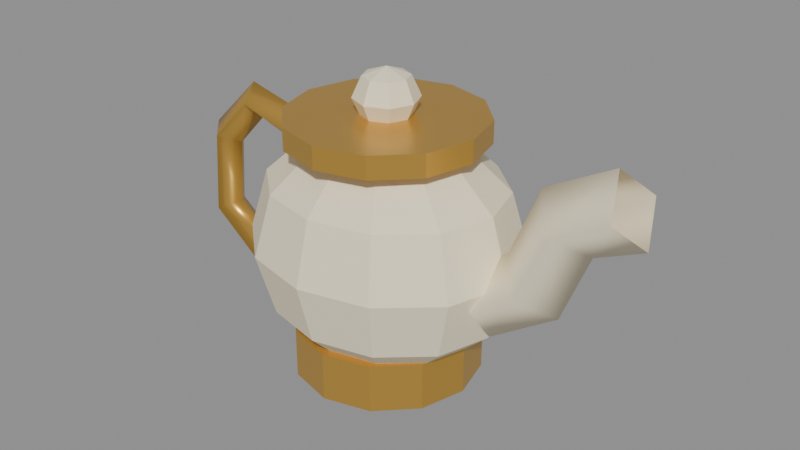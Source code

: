 # Source: teapot.blend  (saved by Blender 5.2.44; exported with 4.5.12 LTS)
import bpy
from mathutils import Matrix  # noqa: F401  (used for matrix-valued properties, if any)

bpy.ops.wm.read_factory_settings(use_empty=True)
scene = bpy.context.scene
scene.name = 'Scene'

# ---- materials (node trees are filled in below, after node groups)
mat_warm_ivory = bpy.data.materials.new('Warm ivory')
mat_warm_ivory.diffuse_color = (0.94, 0.84, 0.61, 1.0)
mat_antique_brass = bpy.data.materials.new('Antique brass')
mat_antique_brass.diffuse_color = (0.68, 0.4, 0.08, 1.0)

# ---- material node trees
mat_warm_ivory.use_nodes = True; mat_warm_ivory.node_tree.nodes.clear()
_N = mat_warm_ivory.node_tree.nodes; _L = mat_warm_ivory.node_tree.links
n0 = _N.new('ShaderNodeBsdfPrincipled'); n0.name = 'Principled BSDF'; n0.location = (-200, 100)
n0.inputs[0].default_value = (0.94, 0.84, 0.61, 1.0)
n0.inputs[2].default_value = 0.65
n0.inputs[10].default_value = 0.005
n1 = _N.new('ShaderNodeOutputMaterial'); n1.name = 'Material Output'; n1.location = (200, 100)
_L.new(n0.outputs[0], n1.inputs[0])
n1.is_active_output = True
mat_antique_brass.use_nodes = True; mat_antique_brass.node_tree.nodes.clear()
_N = mat_antique_brass.node_tree.nodes; _L = mat_antique_brass.node_tree.links
n0 = _N.new('ShaderNodeBsdfPrincipled'); n0.name = 'Principled BSDF'; n0.location = (-200, 100)
n0.inputs[0].default_value = (0.68, 0.4, 0.08, 1.0)
n0.inputs[1].default_value = 0.65
n0.inputs[2].default_value = 0.34
n0.inputs[10].default_value = 0.005
n1 = _N.new('ShaderNodeOutputMaterial'); n1.name = 'Material Output'; n1.location = (200, 100)
_L.new(n0.outputs[0], n1.inputs[0])
n1.is_active_output = True

# ---- meshes
me_sphere = bpy.data.meshes.new('Sphere')
me_sphere.from_pydata([(0.0, 0.0, 0.19), (0.0, 0.095, 0.1645), (0.0, 0.1645, 0.095), (0.0, 0.19, 0.0), (0.0, 0.1645, -0.095), (0.0, 0.095, -0.1645), (0.0, 0.0, -0.19), (0.05375, 0.08227, 0.1645), (0.0931, 0.1425, 0.095), (0.1075, 0.1645, 0.0), (0.0931, 0.1425, -0.095), (0.05375, 0.08227, -0.1645), (0.0931, 0.0475, 0.1645), (0.1612, 0.08227, 0.095), (0.1862, 0.095, 0.0), (0.1612, 0.08227, -0.095), (0.0931, 0.0475, -0.1645), (0.1075, 0.0, 0.1645), (0.1862, -5.662e-09, 0.095), (0.215, 0.0, 0.0), (0.1862, -5.662e-09, -0.095), (0.1075, 0.0, -0.1645), (0.0931, -0.0475, 0.1645), (0.1612, -0.08227, 0.095), (0.1862, -0.095, 0.0), (0.1612, -0.08227, -0.095), (0.0931, -0.0475, -0.1645), (0.05375, -0.08227, 0.1645), (0.0931, -0.1425, 0.095), (0.1075, -0.1645, 0.0), (0.0931, -0.1425, -0.095), (0.05375, -0.08227, -0.1645), (0.0, -0.095, 0.1645), (-1.922e-08, -0.1645, 0.095), (0.0, -0.19, 0.0), (-1.922e-08, -0.1645, -0.095), (0.0, -0.095, -0.1645), (-0.05375, -0.08227, 0.1645), (-0.0931, -0.1425, 0.095), (-0.1075, -0.1645, 0.0), (-0.0931, -0.1425, -0.095), (-0.05375, -0.08227, -0.1645), (-0.0931, -0.0475, 0.1645), (-0.1612, -0.08227, 0.095), (-0.1862, -0.095, 0.0), (-0.1612, -0.08227, -0.095), (-0.0931, -0.0475, -0.1645), (-0.1075, 0.0, 0.1645), (-0.1862, 1.699e-08, 0.095), (-0.215, 0.0, 0.0), (-0.1862, 1.699e-08, -0.095), (-0.1075, 0.0, -0.1645), (-0.0931, 0.0475, 0.1645), (-0.1612, 0.08227, 0.095), (-0.1862, 0.095, 0.0), (-0.1612, 0.08227, -0.095), (-0.0931, 0.0475, -0.1645), (-0.05375, 0.08227, 0.1645), (-0.0931, 0.1425, 0.095), (-0.1075, 0.1645, 0.0), (-0.0931, 0.1425, -0.095), (-0.05375, 0.08227, -0.1645)], [], [(5, 4, 10, 11), (3, 2, 8, 9), (1, 0, 7), (6, 5, 11), (4, 3, 9, 10), (2, 1, 7, 8), (11, 10, 15, 16), (9, 8, 13, 14), (7, 0, 12), (6, 11, 16), (10, 9, 14, 15), (8, 7, 12, 13), (14, 13, 18, 19), (12, 0, 17), (6, 16, 21), (15, 14, 19, 20), (13, 12, 17, 18), (16, 15, 20, 21), (17, 0, 22), (6, 21, 26), (20, 19, 24, 25), (18, 17, 22, 23), (21, 20, 25, 26), (19, 18, 23, 24), (6, 26, 31), (25, 24, 29, 30), (23, 22, 27, 28), (26, 25, 30, 31), (24, 23, 28, 29), (22, 0, 27), (6, 31, 36), (30, 29, 34, 35), (28, 27, 32, 33), (31, 30, 35, 36), (29, 28, 33, 34), (27, 0, 32), (6, 36, 41), (35, 34, 39, 40), (33, 32, 37, 38), (36, 35, 40, 41), (34, 33, 38, 39), (32, 0, 37), (40, 39, 44, 45), (38, 37, 42, 43), (41, 40, 45, 46), (39, 38, 43, 44), (37, 0, 42), (6, 41, 46), (43, 42, 47, 48), (46, 45, 50, 51), (44, 43, 48, 49), (42, 0, 47), (6, 46, 51), (45, 44, 49, 50), (51, 50, 55, 56), (49, 48, 53, 54), (47, 0, 52), (6, 51, 56), (50, 49, 54, 55), (48, 47, 52, 53), (56, 55, 60, 61), (54, 53, 58, 59), (52, 0, 57), (6, 56, 61), (55, 54, 59, 60), (53, 52, 57, 58), (61, 60, 4, 5), (59, 58, 2, 3), (57, 0, 1), (6, 61, 5), (60, 59, 3, 4), (58, 57, 1, 2)])
_uv = me_sphere.uv_layers.new(name='UVMap')
_uv.uv.foreach_set('vector', [0.75, 0.1667, 0.75, 0.3333, 0.6667, 0.3333, 0.6667, 0.1667, 0.75, 0.5, 0.75, 0.6667, 0.6667, 0.6667, 0.6667, 0.5, 0.75, 0.8333, 0.7083, 1.0, 0.6667, 0.8333, 0.7083, 0.0, 0.75, 0.1667, 0.6667, 0.1667, 0.75, 0.3333, 0.75, 0.5, 0.6667, 0.5, 0.6667, 0.3333, 0.75, 0.6667, 0.75, 0.8333, 0.6667, 0.8333, 0.6667, 0.6667, 0.6667, 0.1667, 0.6667, 0.3333, 0.5833, 0.3333, 0.5833, 0.1667, 0.6667, 0.5, 0.6667, 0.6667, 0.5833, 0.6667, 0.5833, 0.5, 0.6667, 0.8333, 0.625, 1.0, 0.5833, 0.8333, 0.625, 0.0, 0.6667, 0.1667, 0.5833, 0.1667, 0.6667, 0.3333, 0.6667, 0.5, 0.5833, 0.5, 0.5833, 0.3333, 0.6667, 0.6667, 0.6667, 0.8333, 0.5833, 0.8333, 0.5833, 0.6667, 0.5833, 0.5, 0.5833, 0.6667, 0.5, 0.6667, 0.5, 0.5, 0.5833, 0.8333, 0.5417, 1.0, 0.5, 0.8333, 0.5417, 0.0, 0.5833, 0.1667, 0.5, 0.1667, 0.5833, 0.3333, 0.5833, 0.5, 0.5, 0.5, 0.5, 0.3333, 0.5833, 0.6667, 0.5833, 0.8333, 0.5, 0.8333, 0.5, 0.6667, 0.5833, 0.1667, 0.5833, 0.3333, 0.5, 0.3333, 0.5, 0.1667, 0.5, 0.8333, 0.4583, 1.0, 0.4167, 0.8333, 0.4583, 0.0, 0.5, 0.1667, 0.4167, 0.1667, 0.5, 0.3333, 0.5, 0.5, 0.4167, 0.5, 0.4167, 0.3333, 0.5, 0.6667, 0.5, 0.8333, 0.4167, 0.8333, 0.4167, 0.6667, 0.5, 0.1667, 0.5, 0.3333, 0.4167, 0.3333, 0.4167, 0.1667, 0.5, 0.5, 0.5, 0.6667, 0.4167, 0.6667, 0.4167, 0.5, 0.375, 0.0, 0.4167, 0.1667, 0.3333, 0.1667, 0.4167, 0.3333, 0.4167, 0.5, 0.3333, 0.5, 0.3333, 0.3333, 0.4167, 0.6667, 0.4167, 0.8333, 0.3333, 0.8333, 0.3333, 0.6667, 0.4167, 0.1667, 0.4167, 0.3333, 0.3333, 0.3333, 0.3333, 0.1667, 0.4167, 0.5, 0.4167, 0.6667, 0.3333, 0.6667, 0.3333, 0.5, 0.4167, 0.8333, 0.375, 1.0, 0.3333, 0.8333, 0.2917, 0.0, 0.3333, 0.1667, 0.25, 0.1667, 0.3333, 0.3333, 0.3333, 0.5, 0.25, 0.5, 0.25, 0.3333, 0.3333, 0.6667, 0.3333, 0.8333, 0.25, 0.8333, 0.25, 0.6667, 0.3333, 0.1667, 0.3333, 0.3333, 0.25, 0.3333, 0.25, 0.1667, 0.3333, 0.5, 0.3333, 0.6667, 0.25, 0.6667, 0.25, 0.5, 0.3333, 0.8333, 0.2917, 1.0, 0.25, 0.8333, 0.2083, 0.0, 0.25, 0.1667, 0.1667, 0.1667, 0.25, 0.3333, 0.25, 0.5, 0.1667, 0.5, 0.1667, 0.3333, 0.25, 0.6667, 0.25, 0.8333, 0.1667, 0.8333, 0.1667, 0.6667, 0.25, 0.1667, 0.25, 0.3333, 0.1667, 0.3333, 0.1667, 0.1667, 0.25, 0.5, 0.25, 0.6667, 0.1667, 0.6667, 0.1667, 0.5, 0.25, 0.8333, 0.2083, 1.0, 0.1667, 0.8333, 0.1667, 0.3333, 0.1667, 0.5, 0.08333, 0.5, 0.08333, 0.3333, 0.1667, 0.6667, 0.1667, 0.8333, 0.08333, 0.8333, 0.08333, 0.6667, 0.1667, 0.1667, 0.1667, 0.3333, 0.08333, 0.3333, 0.08333, 0.1667, 0.1667, 0.5, 0.1667, 0.6667, 0.08333, 0.6667, 0.08333, 0.5, 0.1667, 0.8333, 0.125, 1.0, 0.08333, 0.8333, 0.125, 0.0, 0.1667, 0.1667, 0.08333, 0.1667, 0.08333, 0.6667, 0.08333, 0.8333, 0.0, 0.8333, 0.0, 0.6667, 0.08333, 0.1667, 0.08333, 0.3333, 0.0, 0.3333, 0.0, 0.1667, 0.08333, 0.5, 0.08333, 0.6667, 0.0, 0.6667, 0.0, 0.5, 0.08333, 0.8333, 0.04167, 1.0, 0.0, 0.8333, 0.04167, 0.0, 0.08333, 0.1667, 0.0, 0.1667, 0.08333, 0.3333, 0.08333, 0.5, 0.0, 0.5, 0.0, 0.3333, 1.0, 0.1667, 1.0, 0.3333, 0.9167, 0.3333, 0.9167, 0.1667, 1.0, 0.5, 1.0, 0.6667, 0.9167, 0.6667, 0.9167, 0.5, 1.0, 0.8333, 0.9583, 1.0, 0.9167, 0.8333, 0.9583, 0.0, 1.0, 0.1667, 0.9167, 0.1667, 1.0, 0.3333, 1.0, 0.5, 0.9167, 0.5, 0.9167, 0.3333, 1.0, 0.6667, 1.0, 0.8333, 0.9167, 0.8333, 0.9167, 0.6667, 0.9167, 0.1667, 0.9167, 0.3333, 0.8333, 0.3333, 0.8333, 0.1667, 0.9167, 0.5, 0.9167, 0.6667, 0.8333, 0.6667, 0.8333, 0.5, 0.9167, 0.8333, 0.875, 1.0, 0.8333, 0.8333, 0.875, 0.0, 0.9167, 0.1667, 0.8333, 0.1667, 0.9167, 0.3333, 0.9167, 0.5, 0.8333, 0.5, 0.8333, 0.3333, 0.9167, 0.6667, 0.9167, 0.8333, 0.8333, 0.8333, 0.8333, 0.6667, 0.8333, 0.1667, 0.8333, 0.3333, 0.75, 0.3333, 0.75, 0.1667, 0.8333, 0.5, 0.8333, 0.6667, 0.75, 0.6667, 0.75, 0.5, 0.8333, 0.8333, 0.7917, 1.0, 0.75, 0.8333, 0.7917, 0.0, 0.8333, 0.1667, 0.75, 0.1667, 0.8333, 0.3333, 0.8333, 0.5, 0.75, 0.5, 0.75, 0.3333, 0.8333, 0.6667, 0.8333, 0.8333, 0.75, 0.8333, 0.75, 0.6667])
me_sphere.materials.append(mat_warm_ivory)
me_sphere.update()
me_cone = bpy.data.meshes.new('Cone')
me_cone.from_pydata([(0.0, 0.145, -0.038), (0.0, 0.145, 0.038), (0.0725, 0.1256, -0.038), (0.0725, 0.1256, 0.038), (0.1256, 0.0725, -0.038), (0.1256, 0.0725, 0.038), (0.145, 0.0, -0.038), (0.145, 0.0, 0.038), (0.1256, -0.0725, -0.038), (0.1256, -0.0725, 0.038), (0.0725, -0.1256, -0.038), (0.0725, -0.1256, 0.038), (0.0, -0.145, -0.038), (0.0, -0.145, 0.038), (-0.0725, -0.1256, -0.038), (-0.0725, -0.1256, 0.038), (-0.1256, -0.0725, -0.038), (-0.1256, -0.0725, 0.038), (-0.145, 0.0, -0.038), (-0.145, 0.0, 0.038), (-0.1256, 0.0725, -0.038), (-0.1256, 0.0725, 0.038), (-0.0725, 0.1256, -0.038), (-0.0725, 0.1256, 0.038)], [], [(0, 1, 3, 2), (2, 3, 5, 4), (4, 5, 7, 6), (6, 7, 9, 8), (8, 9, 11, 10), (10, 11, 13, 12), (12, 13, 15, 14), (14, 15, 17, 16), (16, 17, 19, 18), (18, 19, 21, 20), (3, 1, 23, 21, 19, 17, 15, 13, 11, 9, 7, 5), (20, 21, 23, 22), (22, 23, 1, 0), (0, 2, 4, 6, 8, 10, 12, 14, 16, 18, 20, 22)])
_uv = me_cone.uv_layers.new(name='UVMap')
_uv.uv.foreach_set('vector', [1.0, 0.5, 1.0, 1.0, 0.9167, 1.0, 0.9167, 0.5, 0.9167, 0.5, 0.9167, 1.0, 0.8333, 1.0, 0.8333, 0.5, 0.8333, 0.5, 0.8333, 1.0, 0.75, 1.0, 0.75, 0.5, 0.75, 0.5, 0.75, 1.0, 0.6667, 1.0, 0.6667, 0.5, 0.6667, 0.5, 0.6667, 1.0, 0.5833, 1.0, 0.5833, 0.5, 0.5833, 0.5, 0.5833, 1.0, 0.5, 1.0, 0.5, 0.5, 0.5, 0.5, 0.5, 1.0, 0.4167, 1.0, 0.4167, 0.5, 0.4167, 0.5, 0.4167, 1.0, 0.3333, 1.0, 0.3333, 0.5, 0.3333, 0.5, 0.3333, 1.0, 0.25, 1.0, 0.25, 0.5, 0.25, 0.5, 0.25, 1.0, 0.1667, 1.0, 0.1667, 0.5, 0.37, 0.4578, 0.25, 0.49, 0.13, 0.4578, 0.04215, 0.37, 0.01, 0.25, 0.04215, 0.13, 0.13, 0.04215, 0.25, 0.01, 0.37, 0.04215, 0.4578, 0.13, 0.49, 0.25, 0.4578, 0.37, 0.1667, 0.5, 0.1667, 1.0, 0.08333, 1.0, 0.08333, 0.5, 0.08333, 0.5, 0.08333, 1.0, 7.451e-08, 1.0, 7.451e-08, 0.5, 0.75, 0.49, 0.87, 0.4578, 0.9578, 0.37, 0.99, 0.25, 0.9578, 0.13, 0.87, 0.04215, 0.75, 0.01, 0.63, 0.04215, 0.5422, 0.13, 0.51, 0.25, 0.5422, 0.37, 0.63, 0.4578])
me_cone.materials.append(mat_antique_brass)
me_cone.update()
me_cone_001 = bpy.data.meshes.new('Cone.001')
me_cone_001.from_pydata([(0.0, 0.15, -0.0175), (0.0, 0.15, 0.0175), (0.075, 0.1299, -0.0175), (0.075, 0.1299, 0.0175), (0.1299, 0.075, -0.0175), (0.1299, 0.075, 0.0175), (0.15, 0.0, -0.0175), (0.15, 0.0, 0.0175), (0.1299, -0.075, -0.0175), (0.1299, -0.075, 0.0175), (0.075, -0.1299, -0.0175), (0.075, -0.1299, 0.0175), (0.0, -0.15, -0.0175), (0.0, -0.15, 0.0175), (-0.075, -0.1299, -0.0175), (-0.075, -0.1299, 0.0175), (-0.1299, -0.075, -0.0175), (-0.1299, -0.075, 0.0175), (-0.15, 0.0, -0.0175), (-0.15, 0.0, 0.0175), (-0.1299, 0.075, -0.0175), (-0.1299, 0.075, 0.0175), (-0.075, 0.1299, -0.0175), (-0.075, 0.1299, 0.0175)], [], [(0, 1, 3, 2), (2, 3, 5, 4), (4, 5, 7, 6), (6, 7, 9, 8), (8, 9, 11, 10), (10, 11, 13, 12), (12, 13, 15, 14), (14, 15, 17, 16), (16, 17, 19, 18), (18, 19, 21, 20), (3, 1, 23, 21, 19, 17, 15, 13, 11, 9, 7, 5), (20, 21, 23, 22), (22, 23, 1, 0), (0, 2, 4, 6, 8, 10, 12, 14, 16, 18, 20, 22)])
_uv = me_cone_001.uv_layers.new(name='UVMap')
_uv.uv.foreach_set('vector', [1.0, 0.5, 1.0, 1.0, 0.9167, 1.0, 0.9167, 0.5, 0.9167, 0.5, 0.9167, 1.0, 0.8333, 1.0, 0.8333, 0.5, 0.8333, 0.5, 0.8333, 1.0, 0.75, 1.0, 0.75, 0.5, 0.75, 0.5, 0.75, 1.0, 0.6667, 1.0, 0.6667, 0.5, 0.6667, 0.5, 0.6667, 1.0, 0.5833, 1.0, 0.5833, 0.5, 0.5833, 0.5, 0.5833, 1.0, 0.5, 1.0, 0.5, 0.5, 0.5, 0.5, 0.5, 1.0, 0.4167, 1.0, 0.4167, 0.5, 0.4167, 0.5, 0.4167, 1.0, 0.3333, 1.0, 0.3333, 0.5, 0.3333, 0.5, 0.3333, 1.0, 0.25, 1.0, 0.25, 0.5, 0.25, 0.5, 0.25, 1.0, 0.1667, 1.0, 0.1667, 0.5, 0.37, 0.4578, 0.25, 0.49, 0.13, 0.4578, 0.04215, 0.37, 0.01, 0.25, 0.04215, 0.13, 0.13, 0.04215, 0.25, 0.01, 0.37, 0.04215, 0.4578, 0.13, 0.49, 0.25, 0.4578, 0.37, 0.1667, 0.5, 0.1667, 1.0, 0.08333, 1.0, 0.08333, 0.5, 0.08333, 0.5, 0.08333, 1.0, 7.451e-08, 1.0, 7.451e-08, 0.5, 0.75, 0.49, 0.87, 0.4578, 0.9578, 0.37, 0.99, 0.25, 0.9578, 0.13, 0.87, 0.04215, 0.75, 0.01, 0.63, 0.04215, 0.5422, 0.13, 0.51, 0.25, 0.5422, 0.37, 0.63, 0.4578])
me_cone_001.materials.append(mat_antique_brass)
me_cone_001.update()
me_sphere_001 = bpy.data.meshes.new('Sphere.001')
me_sphere_001.from_pydata([(0.0, 0.0, 0.045), (0.0, 0.03465, 0.03182), (0.0, 0.049, 0.0), (0.0, 0.03465, -0.03182), (0.0, 0.0, -0.045), (0.0245, 0.0245, 0.03182), (0.03465, 0.03465, 0.0), (0.0245, 0.0245, -0.03182), (0.03465, 0.0, 0.03182), (0.049, 0.0, 0.0), (0.03465, 0.0, -0.03182), (0.0245, -0.0245, 0.03182), (0.03465, -0.03465, 0.0), (0.0245, -0.0245, -0.03182), (0.0, -0.03465, 0.03182), (0.0, -0.049, 0.0), (0.0, -0.03465, -0.03182), (-0.0245, -0.0245, 0.03182), (-0.03465, -0.03465, 0.0), (-0.0245, -0.0245, -0.03182), (-0.03465, 0.0, 0.03182), (-0.049, 0.0, 0.0), (-0.03465, 0.0, -0.03182), (-0.0245, 0.0245, 0.03182), (-0.03465, 0.03465, 0.0), (-0.0245, 0.0245, -0.03182)], [], [(3, 2, 6, 7), (1, 0, 5), (4, 3, 7), (2, 1, 5, 6), (4, 7, 10), (6, 5, 8, 9), (7, 6, 9, 10), (5, 0, 8), (8, 0, 11), (4, 10, 13), (9, 8, 11, 12), (10, 9, 12, 13), (13, 12, 15, 16), (11, 0, 14), (4, 13, 16), (12, 11, 14, 15), (16, 15, 18, 19), (14, 0, 17), (4, 16, 19), (15, 14, 17, 18), (19, 18, 21, 22), (17, 0, 20), (4, 19, 22), (18, 17, 20, 21), (22, 21, 24, 25), (20, 0, 23), (4, 22, 25), (21, 20, 23, 24), (25, 24, 2, 3), (23, 0, 1), (4, 25, 3), (24, 23, 1, 2)])
_uv = me_sphere_001.uv_layers.new(name='UVMap')
_uv.uv.foreach_set('vector', [0.75, 0.25, 0.75, 0.5, 0.625, 0.5, 0.625, 0.25, 0.75, 0.75, 0.6875, 1.0, 0.625, 0.75, 0.6875, 0.0, 0.75, 0.25, 0.625, 0.25, 0.75, 0.5, 0.75, 0.75, 0.625, 0.75, 0.625, 0.5, 0.5625, 0.0, 0.625, 0.25, 0.5, 0.25, 0.625, 0.5, 0.625, 0.75, 0.5, 0.75, 0.5, 0.5, 0.625, 0.25, 0.625, 0.5, 0.5, 0.5, 0.5, 0.25, 0.625, 0.75, 0.5625, 1.0, 0.5, 0.75, 0.5, 0.75, 0.4375, 1.0, 0.375, 0.75, 0.4375, 0.0, 0.5, 0.25, 0.375, 0.25, 0.5, 0.5, 0.5, 0.75, 0.375, 0.75, 0.375, 0.5, 0.5, 0.25, 0.5, 0.5, 0.375, 0.5, 0.375, 0.25, 0.375, 0.25, 0.375, 0.5, 0.25, 0.5, 0.25, 0.25, 0.375, 0.75, 0.3125, 1.0, 0.25, 0.75, 0.3125, 0.0, 0.375, 0.25, 0.25, 0.25, 0.375, 0.5, 0.375, 0.75, 0.25, 0.75, 0.25, 0.5, 0.25, 0.25, 0.25, 0.5, 0.125, 0.5, 0.125, 0.25, 0.25, 0.75, 0.1875, 1.0, 0.125, 0.75, 0.1875, 0.0, 0.25, 0.25, 0.125, 0.25, 0.25, 0.5, 0.25, 0.75, 0.125, 0.75, 0.125, 0.5, 0.125, 0.25, 0.125, 0.5, 0.0, 0.5, 0.0, 0.25, 0.125, 0.75, 0.0625, 1.0, 0.0, 0.75, 0.0625, 0.0, 0.125, 0.25, 0.0, 0.25, 0.125, 0.5, 0.125, 0.75, 0.0, 0.75, 0.0, 0.5, 1.0, 0.25, 1.0, 0.5, 0.875, 0.5, 0.875, 0.25, 1.0, 0.75, 0.9375, 1.0, 0.875, 0.75, 0.9375, 0.0, 1.0, 0.25, 0.875, 0.25, 1.0, 0.5, 1.0, 0.75, 0.875, 0.75, 0.875, 0.5, 0.875, 0.25, 0.875, 0.5, 0.75, 0.5, 0.75, 0.25, 0.875, 0.75, 0.8125, 1.0, 0.75, 0.75, 0.8125, 0.0, 0.875, 0.25, 0.75, 0.25, 0.875, 0.5, 0.875, 0.75, 0.75, 0.75, 0.75, 0.5])
me_sphere_001.materials.append(mat_warm_ivory)
me_sphere_001.update()
me_raised_teapot_spout = bpy.data.meshes.new('Raised teapot spout')
me_raised_teapot_spout.from_pydata([(0.1306, -3.725e-09, 0.2065), (0.16, -0.055, 0.16), (0.1894, 1.304e-08, 0.1135), (0.16, 0.055, 0.16), (0.2129, 0.0, 0.2553), (0.255, -0.055, 0.22), (0.2971, 1.304e-08, 0.1847), (0.255, 0.055, 0.22), (0.2597, 0.0, 0.3674), (0.3, -0.055, 0.33), (0.3403, 1.118e-08, 0.2926), (0.3, 0.055, 0.33), (0.3654, 0.0, 0.4242), (0.39, -0.055, 0.375), (0.4146, 1.304e-08, 0.3258), (0.39, 0.055, 0.375)], [], [(0, 4, 7, 3), (1, 5, 4, 0), (2, 6, 5, 1), (3, 7, 6, 2), (4, 8, 11, 7), (5, 9, 8, 4), (6, 10, 9, 5), (7, 11, 10, 6), (8, 12, 15, 11), (9, 13, 12, 8), (10, 14, 13, 9), (11, 15, 14, 10)])
me_raised_teapot_spout.polygons.foreach_set('use_smooth', [True] * 12)
_uv = me_raised_teapot_spout.uv_layers.new(name='UVMap')
_uv.uv.foreach_set('vector', [0.0, 1.0, 0.3333, 1.0, 0.3333, 0.75, 0.0, 0.75, 0.0, 0.25, 0.3333, 0.25, 0.3333, 0.0, 0.0, 0.0, 0.0, 0.5, 0.3333, 0.5, 0.3333, 0.25, 0.0, 0.25, 0.0, 0.75, 0.3333, 0.75, 0.3333, 0.5, 0.0, 0.5, 0.3333, 1.0, 0.6667, 1.0, 0.6667, 0.75, 0.3333, 0.75, 0.3333, 0.25, 0.6667, 0.25, 0.6667, 0.0, 0.3333, 0.0, 0.3333, 0.5, 0.6667, 0.5, 0.6667, 0.25, 0.3333, 0.25, 0.3333, 0.75, 0.6667, 0.75, 0.6667, 0.5, 0.3333, 0.5, 0.6667, 1.0, 1.0, 1.0, 1.0, 0.75, 0.6667, 0.75, 0.6667, 0.25, 1.0, 0.25, 1.0, 0.0, 0.6667, 0.0, 0.6667, 0.5, 1.0, 0.5, 1.0, 0.25, 0.6667, 0.25, 0.6667, 0.75, 1.0, 0.75, 1.0, 0.5, 0.6667, 0.5])
me_raised_teapot_spout.materials.append(mat_warm_ivory)
me_raised_teapot_spout.auto_texspace = False
me_raised_teapot_spout.update()
me_teapot_handle = bpy.data.meshes.new('Teapot handle')
me_teapot_handle.from_pydata([(-0.1424, 3.725e-09, 0.358), (-0.15, 0.029, 0.33), (-0.1576, -9.313e-09, 0.302), (-0.15, -0.029, 0.33), (-0.2674, 4.657e-10, 0.388), (-0.26, 0.029, 0.36), (-0.2526, -8.382e-09, 0.332), (-0.26, -0.029, 0.36), (-0.3563, 3.492e-09, 0.3021), (-0.33, 0.029, 0.29), (-0.3037, -8.265e-09, 0.2779), (-0.33, -0.029, 0.29), (-0.3665, 1.746e-09, 0.1483), (-0.34, 0.029, 0.16), (-0.3135, -7.451e-09, 0.1717), (-0.34, -0.029, 0.16), (-0.2549, 3.725e-09, 0.06142), (-0.25, 0.029, 0.09), (-0.2451, -1.118e-08, 0.1186), (-0.25, -0.029, 0.09), (-0.1508, 3.725e-09, 0.09249), (-0.16, 0.029, 0.12), (-0.1692, -1.211e-08, 0.1475), (-0.16, -0.029, 0.12)], [], [(0, 4, 7, 3), (1, 5, 4, 0), (2, 6, 5, 1), (3, 7, 6, 2), (4, 8, 11, 7), (5, 9, 8, 4), (6, 10, 9, 5), (7, 11, 10, 6), (8, 12, 15, 11), (9, 13, 12, 8), (10, 14, 13, 9), (11, 15, 14, 10), (12, 16, 19, 15), (13, 17, 16, 12), (14, 18, 17, 13), (15, 19, 18, 14), (16, 20, 23, 19), (17, 21, 20, 16), (18, 22, 21, 17), (19, 23, 22, 18)])
me_teapot_handle.polygons.foreach_set('use_smooth', [True] * 20)
_uv = me_teapot_handle.uv_layers.new(name='UVMap')
_uv.uv.foreach_set('vector', [0.0, 1.0, 0.2, 1.0, 0.2, 0.75, 0.0, 0.75, 0.0, 0.25, 0.2, 0.25, 0.2, 0.0, 0.0, 0.0, 0.0, 0.5, 0.2, 0.5, 0.2, 0.25, 0.0, 0.25, 0.0, 0.75, 0.2, 0.75, 0.2, 0.5, 0.0, 0.5, 0.2, 1.0, 0.4, 1.0, 0.4, 0.75, 0.2, 0.75, 0.2, 0.25, 0.4, 0.25, 0.4, 0.0, 0.2, 0.0, 0.2, 0.5, 0.4, 0.5, 0.4, 0.25, 0.2, 0.25, 0.2, 0.75, 0.4, 0.75, 0.4, 0.5, 0.2, 0.5, 0.4, 1.0, 0.6, 1.0, 0.6, 0.75, 0.4, 0.75, 0.4, 0.25, 0.6, 0.25, 0.6, 0.0, 0.4, 0.0, 0.4, 0.5, 0.6, 0.5, 0.6, 0.25, 0.4, 0.25, 0.4, 0.75, 0.6, 0.75, 0.6, 0.5, 0.4, 0.5, 0.6, 1.0, 0.8, 1.0, 0.8, 0.75, 0.6, 0.75, 0.6, 0.25, 0.8, 0.25, 0.8, 0.0, 0.6, 0.0, 0.6, 0.5, 0.8, 0.5, 0.8, 0.25, 0.6, 0.25, 0.6, 0.75, 0.8, 0.75, 0.8, 0.5, 0.6, 0.5, 0.8, 1.0, 1.0, 1.0, 1.0, 0.75, 0.8, 0.75, 0.8, 0.25, 1.0, 0.25, 1.0, 0.0, 0.8, 0.0, 0.8, 0.5, 1.0, 0.5, 1.0, 0.25, 0.8, 0.25, 0.8, 0.75, 1.0, 0.75, 1.0, 0.5, 0.8, 0.5])
me_teapot_handle.materials.append(mat_antique_brass)
me_teapot_handle.auto_texspace = False
me_teapot_handle.update()

# ---- objects
ob_teapot = bpy.data.objects.new('Teapot', None)
ob_ivory_teapot_belly = bpy.data.objects.new('Ivory teapot belly', me_sphere)
ob_teapot_foot = bpy.data.objects.new('Teapot foot', me_cone)
ob_teapot_lid = bpy.data.objects.new('Teapot lid', me_cone_001)
ob_teapot_lid_pearl = bpy.data.objects.new('Teapot lid pearl', me_sphere_001)
ob_raised_teapot_spout = bpy.data.objects.new('Raised teapot spout', me_raised_teapot_spout)
ob_teapot_spout = bpy.data.objects.new('Teapot spout', None)
ob_teapot_handle = bpy.data.objects.new('Teapot handle', me_teapot_handle)

# ---- transforms, parenting, visibility, modifiers, constraints
ob_teapot.location = (0.0, 0.0, 0.0)
ob_ivory_teapot_belly.parent = ob_teapot
ob_ivory_teapot_belly.location = (0.0, 0.0, 0.205)
ob_teapot_foot.parent = ob_teapot
ob_teapot_foot.location = (0.0, 0.0, 0.038)
ob_teapot_lid.parent = ob_teapot
ob_teapot_lid.location = (0.0, 0.0, 0.385)
ob_teapot_lid_pearl.parent = ob_teapot
ob_teapot_lid_pearl.location = (0.0, 0.0, 0.427)
ob_raised_teapot_spout.parent = ob_teapot
ob_raised_teapot_spout.location = (0.0, 0.0, 0.0)
ob_teapot_spout.parent = ob_teapot
ob_teapot_spout.location = (0.39, 0.0, 0.375)
ob_teapot_handle.parent = ob_teapot
ob_teapot_handle.location = (0.0, 0.0, 0.0)

# ---- collection membership
scene.collection.objects.link(ob_teapot)
scene.collection.objects.link(ob_ivory_teapot_belly)
scene.collection.objects.link(ob_teapot_foot)
scene.collection.objects.link(ob_teapot_lid)
scene.collection.objects.link(ob_teapot_lid_pearl)
scene.collection.objects.link(ob_raised_teapot_spout)
scene.collection.objects.link(ob_teapot_spout)
scene.collection.objects.link(ob_teapot_handle)

# ---- scene / render settings (as saved in the file)
scene.frame_start = 1; scene.frame_end = 250; scene.frame_set(1)
scene.render.engine = 'BLENDER_EEVEE_NEXT'
scene.render.bake_bias = 0.0
scene.render.bake_samples = 0
scene.render.compositor_device = 'GPU'
scene.eevee.use_volume_custom_range = False
scene.eevee.fast_gi_thickness_near = 0.1
scene.eevee.fast_gi_thickness_far = 0.0
scene.eevee.ray_tracing_options.screen_trace_thickness = 0.1
bpy.context.view_layer.update()

# ---- added for rendering (the .blend has no active camera and no usable light): camera, sun + grey world if the file has none
cam_auto = bpy.data.cameras.new('AutoCamera')
cam_auto.lens = 50.0
cam_auto.sensor_width = 36.0
cam_auto.clip_end = 1000.0
ob_auto_camera = bpy.data.objects.new('AutoCamera', cam_auto)
scene.collection.objects.link(ob_auto_camera)
ob_auto_camera.location = (0.938714, -1.09761, 0.967741)
ob_auto_camera.rotation_euler = (1.09748, -7.21219e-08, 0.694738)
scene.camera = ob_auto_camera
light_auto_sun = bpy.data.lights.new('AutoSun', 'SUN')
light_auto_sun.energy = 3.0
light_auto_sun.angle = 0.0523599
ob_auto_sun = bpy.data.objects.new('AutoSun', light_auto_sun)
scene.collection.objects.link(ob_auto_sun)
ob_auto_sun.rotation_euler = (0.872665, 0.174533, 0.523599)
if scene.world is None:
    world_auto = bpy.data.worlds.new('AutoWorld')
    world_auto.color = (0.3, 0.3, 0.3)
    scene.world = world_auto
bpy.context.view_layer.update()
